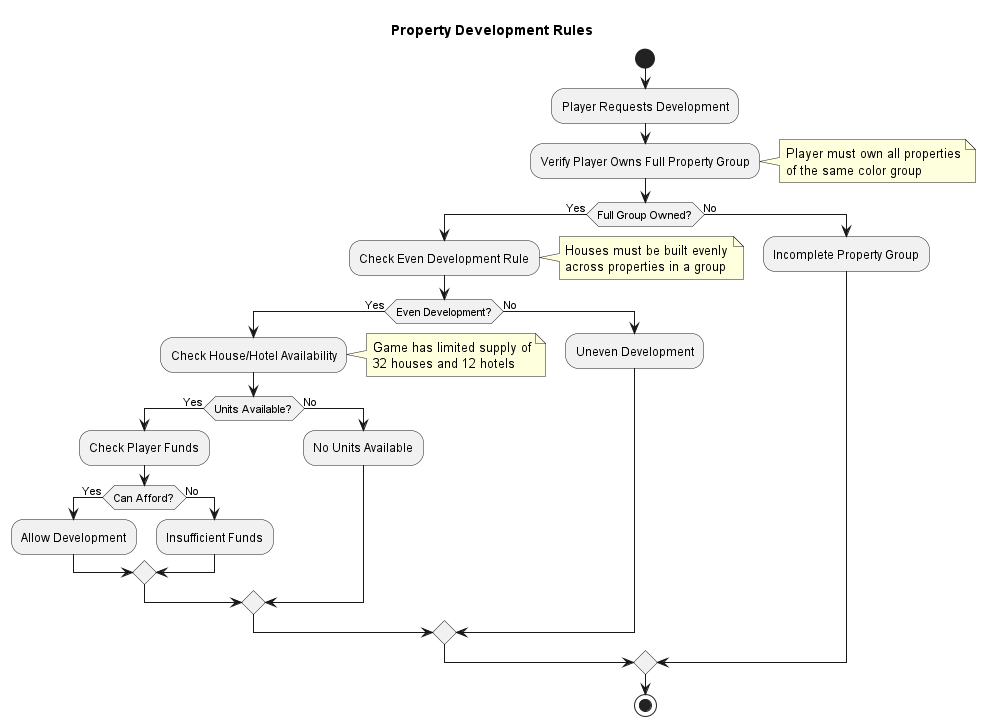

The diagram above was rendered by PlantUML. Its source (embedded in the PNG):
@startuml

title Property Development Rules

start

:Player Requests Development;

:Verify Player Owns Full Property Group;
note right
  Player must own all properties
  of the same color group
end note

if (Full Group Owned?) then (Yes)
  :Check Even Development Rule;
  note right
    Houses must be built evenly
    across properties in a group
  end note

  if (Even Development?) then (Yes)
    :Check House/Hotel Availability;
    note right
      Game has limited supply of
      32 houses and 12 hotels
    end note

    if (Units Available?) then (Yes)
      :Check Player Funds;

      if (Can Afford?) then (Yes)
        :Allow Development;
      else (No)
        :Insufficient Funds;
      endif
    else (No)
      :No Units Available;
    endif
  else (No)
    :Uneven Development;
  endif
else (No)
  :Incomplete Property Group;
endif

stop

@enduml